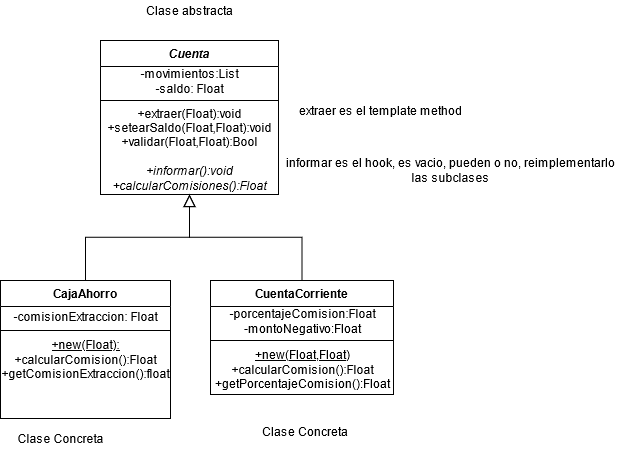

The diagram above was exported from draw.io. Its source (the exported page's mxGraphModel, read from the mxfile embedded in the PNG):
<mxGraphModel dx="981" dy="546" grid="1" gridSize="10" guides="1" tooltips="1" connect="1" arrows="1" fold="1" page="1" pageScale="1" pageWidth="827" pageHeight="1169" math="0" shadow="0">
  <root>
    <mxCell id="WIyWlLk6GJQsqaUBKTNV-0" />
    <mxCell id="WIyWlLk6GJQsqaUBKTNV-1" parent="WIyWlLk6GJQsqaUBKTNV-0" />
    <mxCell id="zkfFHV4jXpPFQw0GAbJ--0" value="Cuenta" style="swimlane;fontStyle=3;align=center;verticalAlign=top;childLayout=stackLayout;horizontal=1;startSize=26;horizontalStack=0;resizeParent=1;resizeLast=0;collapsible=1;marginBottom=0;rounded=0;shadow=0;strokeWidth=1;" parent="WIyWlLk6GJQsqaUBKTNV-1" vertex="1">
      <mxGeometry x="220" y="120" width="178" height="154" as="geometry">
        <mxRectangle x="230" y="140" width="160" height="26" as="alternateBounds" />
      </mxGeometry>
    </mxCell>
    <mxCell id="QkRR7E5FcbKf5ad2Uwf7-0" value="&lt;div&gt;-movimientos:List&lt;/div&gt;&lt;div&gt;-saldo: Float&lt;br&gt;&lt;/div&gt;" style="text;html=1;align=center;verticalAlign=middle;resizable=0;points=[];autosize=1;strokeColor=none;" parent="zkfFHV4jXpPFQw0GAbJ--0" vertex="1">
      <mxGeometry y="26" width="178" height="30" as="geometry" />
    </mxCell>
    <mxCell id="zkfFHV4jXpPFQw0GAbJ--4" value="" style="line;html=1;strokeWidth=1;align=left;verticalAlign=middle;spacingTop=-1;spacingLeft=3;spacingRight=3;rotatable=0;labelPosition=right;points=[];portConstraint=eastwest;" parent="zkfFHV4jXpPFQw0GAbJ--0" vertex="1">
      <mxGeometry y="56" width="178" height="8" as="geometry" />
    </mxCell>
    <mxCell id="QkRR7E5FcbKf5ad2Uwf7-1" value="&lt;div&gt;+extraer(Float):void&lt;/div&gt;&lt;div&gt;+setearSaldo(Float,Float):void&lt;/div&gt;&lt;div&gt;+validar(Float,Float):Bool&lt;br&gt;&lt;/div&gt;&lt;div&gt;&lt;br&gt;&lt;/div&gt;&lt;div&gt;&lt;i&gt;+informar():void&lt;/i&gt;&lt;br&gt;&lt;/div&gt;&lt;div&gt;&lt;i&gt;+calcularComisiones():Float&lt;/i&gt;&lt;br&gt;&lt;/div&gt;" style="text;html=1;align=center;verticalAlign=middle;resizable=0;points=[];autosize=1;strokeColor=none;" parent="zkfFHV4jXpPFQw0GAbJ--0" vertex="1">
      <mxGeometry y="64" width="178" height="90" as="geometry" />
    </mxCell>
    <mxCell id="zkfFHV4jXpPFQw0GAbJ--6" value="CajaAhorro" style="swimlane;fontStyle=1;align=center;verticalAlign=top;childLayout=stackLayout;horizontal=1;startSize=26;horizontalStack=0;resizeParent=1;resizeLast=0;collapsible=1;marginBottom=0;rounded=0;shadow=0;strokeWidth=1;" parent="WIyWlLk6GJQsqaUBKTNV-1" vertex="1">
      <mxGeometry x="120" y="360" width="170" height="138" as="geometry">
        <mxRectangle x="130" y="380" width="160" height="26" as="alternateBounds" />
      </mxGeometry>
    </mxCell>
    <mxCell id="QkRR7E5FcbKf5ad2Uwf7-6" value="-comisionExtraccion: Float" style="text;html=1;align=center;verticalAlign=middle;resizable=0;points=[];autosize=1;strokeColor=none;" parent="zkfFHV4jXpPFQw0GAbJ--6" vertex="1">
      <mxGeometry y="26" width="170" height="20" as="geometry" />
    </mxCell>
    <mxCell id="zkfFHV4jXpPFQw0GAbJ--9" value="" style="line;html=1;strokeWidth=1;align=left;verticalAlign=middle;spacingTop=-1;spacingLeft=3;spacingRight=3;rotatable=0;labelPosition=right;points=[];portConstraint=eastwest;" parent="zkfFHV4jXpPFQw0GAbJ--6" vertex="1">
      <mxGeometry y="46" width="170" height="8" as="geometry" />
    </mxCell>
    <mxCell id="QkRR7E5FcbKf5ad2Uwf7-8" value="&lt;div&gt;&lt;u&gt;+new(Float):&lt;/u&gt;&lt;/div&gt;&lt;div&gt;+calcularComision():Float&lt;/div&gt;&lt;div&gt;+getComisionExtraccion():float&lt;br&gt;&lt;/div&gt;" style="text;html=1;align=center;verticalAlign=middle;resizable=0;points=[];autosize=1;strokeColor=none;" parent="zkfFHV4jXpPFQw0GAbJ--6" vertex="1">
      <mxGeometry y="54" width="170" height="50" as="geometry" />
    </mxCell>
    <mxCell id="zkfFHV4jXpPFQw0GAbJ--12" value="" style="endArrow=block;endSize=10;endFill=0;shadow=0;strokeWidth=1;rounded=0;edgeStyle=elbowEdgeStyle;elbow=vertical;" parent="WIyWlLk6GJQsqaUBKTNV-1" source="zkfFHV4jXpPFQw0GAbJ--6" target="zkfFHV4jXpPFQw0GAbJ--0" edge="1">
      <mxGeometry width="160" relative="1" as="geometry">
        <mxPoint x="200" y="203" as="sourcePoint" />
        <mxPoint x="200" y="203" as="targetPoint" />
      </mxGeometry>
    </mxCell>
    <mxCell id="zkfFHV4jXpPFQw0GAbJ--13" value="CuentaCorriente" style="swimlane;fontStyle=1;align=center;verticalAlign=top;childLayout=stackLayout;horizontal=1;startSize=26;horizontalStack=0;resizeParent=1;resizeLast=0;collapsible=1;marginBottom=0;rounded=0;shadow=0;strokeWidth=1;" parent="WIyWlLk6GJQsqaUBKTNV-1" vertex="1">
      <mxGeometry x="330" y="360" width="183" height="114" as="geometry">
        <mxRectangle x="340" y="380" width="170" height="26" as="alternateBounds" />
      </mxGeometry>
    </mxCell>
    <mxCell id="QkRR7E5FcbKf5ad2Uwf7-9" value="&lt;div&gt;-porcentajeComision:Float&lt;/div&gt;&lt;div&gt;-montoNegativo:Float&lt;br&gt;&lt;/div&gt;" style="text;html=1;align=center;verticalAlign=middle;resizable=0;points=[];autosize=1;strokeColor=none;" parent="zkfFHV4jXpPFQw0GAbJ--13" vertex="1">
      <mxGeometry y="26" width="183" height="30" as="geometry" />
    </mxCell>
    <mxCell id="zkfFHV4jXpPFQw0GAbJ--15" value="" style="line;html=1;strokeWidth=1;align=left;verticalAlign=middle;spacingTop=-1;spacingLeft=3;spacingRight=3;rotatable=0;labelPosition=right;points=[];portConstraint=eastwest;" parent="zkfFHV4jXpPFQw0GAbJ--13" vertex="1">
      <mxGeometry y="56" width="183" height="8" as="geometry" />
    </mxCell>
    <mxCell id="QkRR7E5FcbKf5ad2Uwf7-10" value="&lt;div&gt;&lt;u&gt;+new(Float,Float)&lt;/u&gt;&lt;/div&gt;&lt;div&gt;+calcularComision():Float&lt;/div&gt;&lt;div&gt;+getPorcentajeComision():Float&lt;br&gt;&lt;/div&gt;" style="text;html=1;align=center;verticalAlign=middle;resizable=0;points=[];autosize=1;strokeColor=none;" parent="zkfFHV4jXpPFQw0GAbJ--13" vertex="1">
      <mxGeometry y="64" width="183" height="50" as="geometry" />
    </mxCell>
    <mxCell id="zkfFHV4jXpPFQw0GAbJ--16" value="" style="endArrow=block;endSize=10;endFill=0;shadow=0;strokeWidth=1;rounded=0;edgeStyle=elbowEdgeStyle;elbow=vertical;" parent="WIyWlLk6GJQsqaUBKTNV-1" source="zkfFHV4jXpPFQw0GAbJ--13" target="zkfFHV4jXpPFQw0GAbJ--0" edge="1">
      <mxGeometry width="160" relative="1" as="geometry">
        <mxPoint x="210" y="373" as="sourcePoint" />
        <mxPoint x="310" y="271" as="targetPoint" />
      </mxGeometry>
    </mxCell>
    <mxCell id="QkRR7E5FcbKf5ad2Uwf7-2" value="&lt;div&gt;informar es el hook, es vacio, pueden o no, reimplementarlo&lt;/div&gt;&lt;div&gt;las subclases&lt;br&gt;&lt;/div&gt;" style="text;html=1;align=center;verticalAlign=middle;resizable=0;points=[];autosize=1;strokeColor=none;" parent="WIyWlLk6GJQsqaUBKTNV-1" vertex="1">
      <mxGeometry x="400" y="235" width="340" height="30" as="geometry" />
    </mxCell>
    <mxCell id="QkRR7E5FcbKf5ad2Uwf7-4" value="extraer es el template method" style="text;html=1;align=center;verticalAlign=middle;resizable=0;points=[];autosize=1;strokeColor=none;" parent="WIyWlLk6GJQsqaUBKTNV-1" vertex="1">
      <mxGeometry x="410" y="180" width="180" height="20" as="geometry" />
    </mxCell>
    <mxCell id="QkRR7E5FcbKf5ad2Uwf7-11" value="Clase abstracta " style="text;html=1;align=center;verticalAlign=middle;resizable=0;points=[];autosize=1;strokeColor=none;" parent="WIyWlLk6GJQsqaUBKTNV-1" vertex="1">
      <mxGeometry x="259" y="80" width="100" height="20" as="geometry" />
    </mxCell>
    <mxCell id="QkRR7E5FcbKf5ad2Uwf7-12" value="Clase Concreta" style="text;html=1;align=center;verticalAlign=middle;resizable=0;points=[];autosize=1;strokeColor=none;" parent="WIyWlLk6GJQsqaUBKTNV-1" vertex="1">
      <mxGeometry x="130" y="508" width="100" height="20" as="geometry" />
    </mxCell>
    <mxCell id="QkRR7E5FcbKf5ad2Uwf7-13" value="Clase Concreta" style="text;whiteSpace=wrap;html=1;" parent="WIyWlLk6GJQsqaUBKTNV-1" vertex="1">
      <mxGeometry x="380" y="498" width="110" height="30" as="geometry" />
    </mxCell>
  </root>
</mxGraphModel>